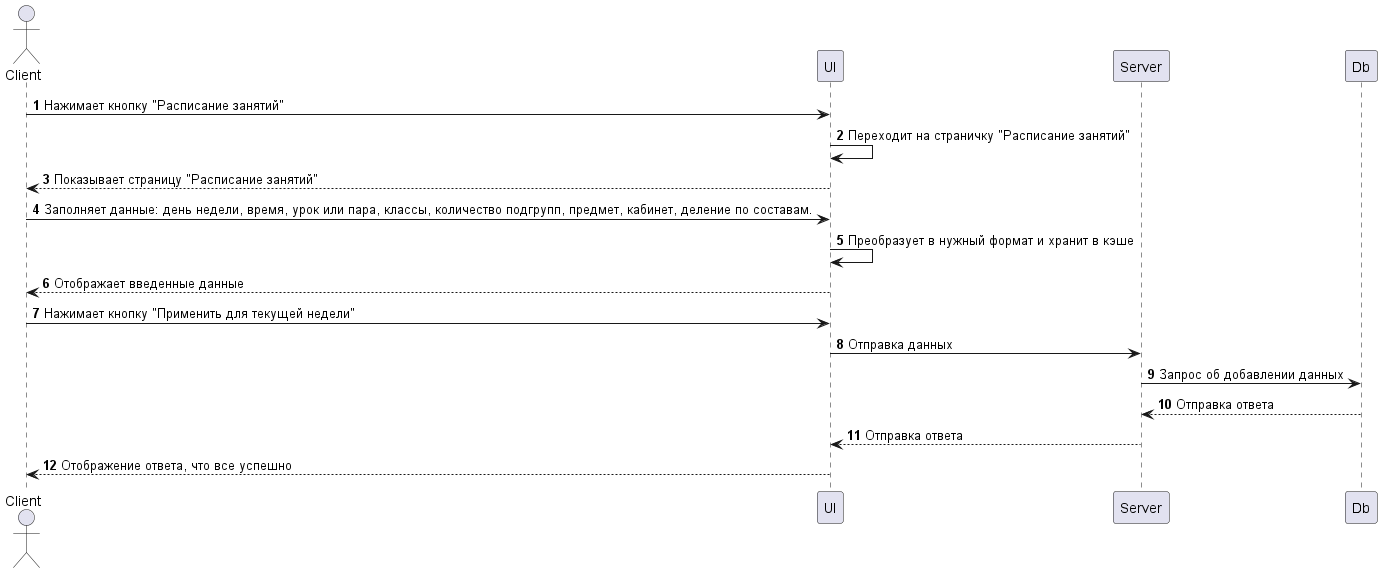

The diagram above was rendered by PlantUML. Its source (embedded in the PNG):
@startuml Применение к неделе
    autonumber

    actor Client
    
    participant UI
    participant Server
    participant Db

    Client -> UI: Нажимает кнопку "Расписание занятий"
    UI -> UI: Переходит на страничку "Расписание занятий"
    Client <-- UI: Показывает страницу "Расписание занятий"
    Client -> UI: Заполняет данные: день недели, время, урок или пара, классы, количество подгрупп, предмет, кабинет, деление по составам.
    UI -> UI: Преобразует в нужный формат и хранит в кэше
    Client <-- UI: Отображает введенные данные
    Client -> UI: Нажимает кнопку "Применить для текущей недели"
    UI -> Server: Отправка данных
    Server -> Db: Запрос об добавлении данных 
    Server <-- Db: Отправка ответа 
    UI <-- Server: Отправка ответа
    Client <-- UI: Отображение ответа, что все успешно
@enduml